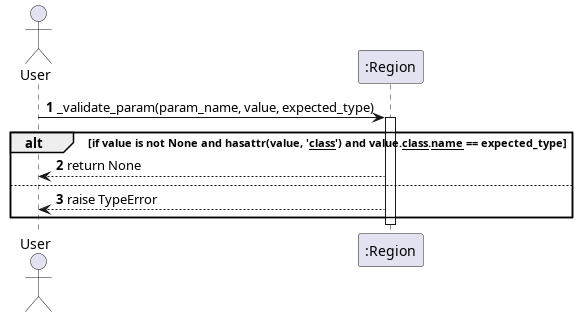

The diagram above was rendered by PlantUML. Its source (embedded in the PNG):
@startuml _validate_param
autonumber
actor User
participant ":Region" as Region

User -> Region: _validate_param(param_name, value, expected_type)
activate Region

alt if value is not None and hasattr(value, '__class__') and value.__class__.__name__ == expected_type
    Region --> User: return None
else
    Region --> User: raise TypeError
end

deactivate Region
@enduml